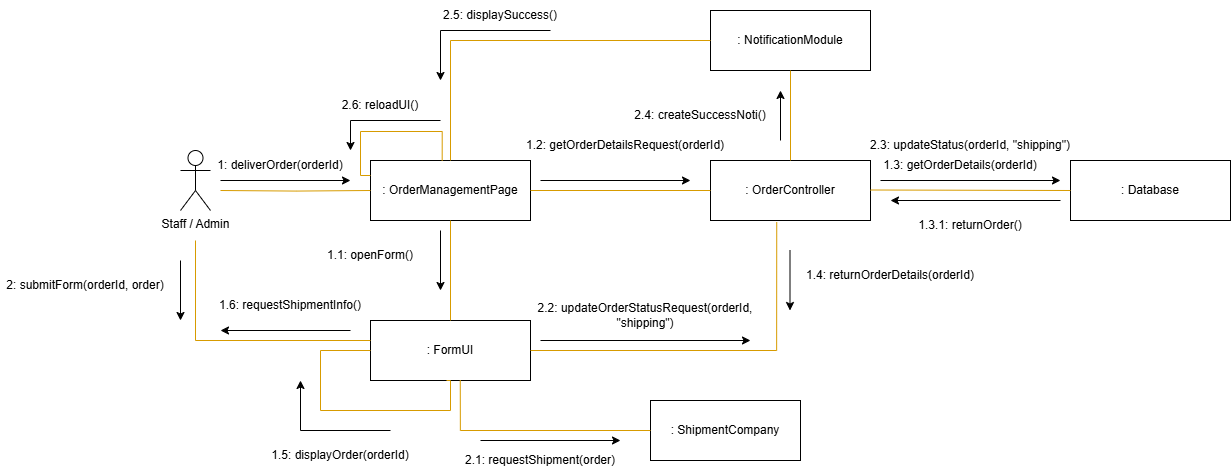

The diagram above was exported from draw.io. Its source (the exported page's mxGraphModel, read from the mxfile embedded in the PNG):
<mxGraphModel dx="2327" dy="814" grid="1" gridSize="10" guides="1" tooltips="1" connect="1" arrows="1" fold="1" page="1" pageScale="1" pageWidth="850" pageHeight="1100" math="0" shadow="0">
  <root>
    <mxCell id="0" />
    <mxCell id="1" parent="0" />
    <mxCell id="krazYXLyubEMnXtPNlQG-1" value="Staff / Admin" style="shape=umlActor;verticalLabelPosition=bottom;verticalAlign=top;html=1;outlineConnect=0;" parent="1" vertex="1">
      <mxGeometry x="90" y="240" width="30" height="60" as="geometry" />
    </mxCell>
    <mxCell id="krazYXLyubEMnXtPNlQG-2" value=": OrderManagementPage" style="rounded=0;whiteSpace=wrap;html=1;" parent="1" vertex="1">
      <mxGeometry x="280" y="250" width="160" height="60" as="geometry" />
    </mxCell>
    <mxCell id="krazYXLyubEMnXtPNlQG-3" value=": FormUI" style="rounded=0;whiteSpace=wrap;html=1;" parent="1" vertex="1">
      <mxGeometry x="280" y="410" width="160" height="60" as="geometry" />
    </mxCell>
    <mxCell id="krazYXLyubEMnXtPNlQG-4" value=": OrderController" style="rounded=0;whiteSpace=wrap;html=1;" parent="1" vertex="1">
      <mxGeometry x="620" y="250" width="160" height="60" as="geometry" />
    </mxCell>
    <mxCell id="krazYXLyubEMnXtPNlQG-5" value=": Database" style="rounded=0;whiteSpace=wrap;html=1;" parent="1" vertex="1">
      <mxGeometry x="980" y="250" width="160" height="60" as="geometry" />
    </mxCell>
    <mxCell id="krazYXLyubEMnXtPNlQG-6" value=": ShipmentCompany" style="rounded=0;whiteSpace=wrap;html=1;" parent="1" vertex="1">
      <mxGeometry x="560" y="490" width="150" height="60" as="geometry" />
    </mxCell>
    <mxCell id="krazYXLyubEMnXtPNlQG-7" style="edgeStyle=orthogonalEdgeStyle;rounded=0;orthogonalLoop=1;jettySize=auto;html=1;fontFamily=Tahoma;fontSize=14;fontColor=#000066;endArrow=none;endFill=0;fillColor=#ffe6cc;strokeColor=#d79b00;entryX=0;entryY=0.5;entryDx=0;entryDy=0;" parent="1" target="krazYXLyubEMnXtPNlQG-2" edge="1">
      <mxGeometry relative="1" as="geometry">
        <mxPoint x="130" y="280" as="sourcePoint" />
        <mxPoint x="260" y="279.5" as="targetPoint" />
        <Array as="points" />
      </mxGeometry>
    </mxCell>
    <mxCell id="krazYXLyubEMnXtPNlQG-8" value="" style="endArrow=classic;html=1;rounded=0;" parent="1" edge="1">
      <mxGeometry width="50" height="50" relative="1" as="geometry">
        <mxPoint x="130" y="270" as="sourcePoint" />
        <mxPoint x="260" y="270" as="targetPoint" />
      </mxGeometry>
    </mxCell>
    <mxCell id="krazYXLyubEMnXtPNlQG-10" value="" style="endArrow=classic;html=1;rounded=0;" parent="1" edge="1">
      <mxGeometry width="50" height="50" relative="1" as="geometry">
        <mxPoint x="450" y="270" as="sourcePoint" />
        <mxPoint x="600" y="270" as="targetPoint" />
        <Array as="points" />
      </mxGeometry>
    </mxCell>
    <mxCell id="krazYXLyubEMnXtPNlQG-11" style="edgeStyle=orthogonalEdgeStyle;rounded=0;orthogonalLoop=1;jettySize=auto;html=1;fontFamily=Tahoma;fontSize=14;fontColor=#000066;endArrow=none;endFill=0;fillColor=#ffe6cc;strokeColor=#d79b00;exitX=1;exitY=0.5;exitDx=0;exitDy=0;entryX=0;entryY=0.5;entryDx=0;entryDy=0;" parent="1" source="krazYXLyubEMnXtPNlQG-2" target="krazYXLyubEMnXtPNlQG-4" edge="1">
      <mxGeometry relative="1" as="geometry">
        <mxPoint x="490" y="280" as="sourcePoint" />
        <mxPoint x="580" y="280" as="targetPoint" />
        <Array as="points" />
      </mxGeometry>
    </mxCell>
    <mxCell id="krazYXLyubEMnXtPNlQG-12" value="1.2: getOrderDetailsRequest(orderId)" style="text;html=1;align=center;verticalAlign=middle;whiteSpace=wrap;rounded=0;" parent="1" vertex="1">
      <mxGeometry x="420" y="220" width="230" height="30" as="geometry" />
    </mxCell>
    <mxCell id="krazYXLyubEMnXtPNlQG-14" style="edgeStyle=orthogonalEdgeStyle;rounded=0;orthogonalLoop=1;jettySize=auto;html=1;fontFamily=Tahoma;fontSize=14;fontColor=#000066;endArrow=none;endFill=0;fillColor=#ffe6cc;strokeColor=#d79b00;exitX=1;exitY=0.5;exitDx=0;exitDy=0;entryX=0;entryY=0.5;entryDx=0;entryDy=0;" parent="1" target="krazYXLyubEMnXtPNlQG-5" edge="1">
      <mxGeometry relative="1" as="geometry">
        <mxPoint x="780" y="279.5" as="sourcePoint" />
        <mxPoint x="950" y="280" as="targetPoint" />
        <Array as="points" />
      </mxGeometry>
    </mxCell>
    <mxCell id="krazYXLyubEMnXtPNlQG-15" value="1.3: getOrderDetails(orderId)" style="text;html=1;align=center;verticalAlign=middle;whiteSpace=wrap;rounded=0;" parent="1" vertex="1">
      <mxGeometry x="790" y="240" width="160" height="30" as="geometry" />
    </mxCell>
    <mxCell id="krazYXLyubEMnXtPNlQG-16" value="" style="endArrow=classic;html=1;rounded=0;" parent="1" edge="1">
      <mxGeometry width="50" height="50" relative="1" as="geometry">
        <mxPoint x="790" y="270" as="sourcePoint" />
        <mxPoint x="970" y="270" as="targetPoint" />
      </mxGeometry>
    </mxCell>
    <mxCell id="krazYXLyubEMnXtPNlQG-18" value="" style="endArrow=classic;html=1;rounded=0;" parent="1" edge="1">
      <mxGeometry width="50" height="50" relative="1" as="geometry">
        <mxPoint x="970" y="290" as="sourcePoint" />
        <mxPoint x="800" y="290" as="targetPoint" />
      </mxGeometry>
    </mxCell>
    <mxCell id="krazYXLyubEMnXtPNlQG-19" value="1.3.1: returnOrder()" style="text;html=1;align=center;verticalAlign=middle;whiteSpace=wrap;rounded=0;" parent="1" vertex="1">
      <mxGeometry x="810" y="300" width="140" height="30" as="geometry" />
    </mxCell>
    <mxCell id="krazYXLyubEMnXtPNlQG-20" style="edgeStyle=orthogonalEdgeStyle;rounded=0;orthogonalLoop=1;jettySize=auto;html=1;fontFamily=Tahoma;fontSize=14;fontColor=#000066;endArrow=none;endFill=0;fillColor=#ffe6cc;strokeColor=#d79b00;entryX=0.414;entryY=1.027;entryDx=0;entryDy=0;entryPerimeter=0;exitX=1;exitY=0.5;exitDx=0;exitDy=0;" parent="1" source="krazYXLyubEMnXtPNlQG-3" target="krazYXLyubEMnXtPNlQG-4" edge="1">
      <mxGeometry relative="1" as="geometry">
        <mxPoint x="500" y="390" as="sourcePoint" />
        <mxPoint x="650" y="390" as="targetPoint" />
        <Array as="points">
          <mxPoint x="686" y="440" />
        </Array>
      </mxGeometry>
    </mxCell>
    <mxCell id="krazYXLyubEMnXtPNlQG-21" value="" style="endArrow=classic;html=1;rounded=0;" parent="1" edge="1">
      <mxGeometry width="50" height="50" relative="1" as="geometry">
        <mxPoint x="350" y="320" as="sourcePoint" />
        <mxPoint x="350" y="380" as="targetPoint" />
      </mxGeometry>
    </mxCell>
    <mxCell id="krazYXLyubEMnXtPNlQG-22" style="edgeStyle=orthogonalEdgeStyle;rounded=0;orthogonalLoop=1;jettySize=auto;html=1;fontFamily=Tahoma;fontSize=14;fontColor=#000066;endArrow=none;endFill=0;fillColor=#ffe6cc;strokeColor=#d79b00;exitX=0.5;exitY=1;exitDx=0;exitDy=0;entryX=0.5;entryY=0;entryDx=0;entryDy=0;" parent="1" source="krazYXLyubEMnXtPNlQG-2" target="krazYXLyubEMnXtPNlQG-3" edge="1">
      <mxGeometry relative="1" as="geometry">
        <mxPoint x="360" y="360" as="sourcePoint" />
        <mxPoint x="540" y="360" as="targetPoint" />
        <Array as="points">
          <mxPoint x="360" y="410" />
        </Array>
      </mxGeometry>
    </mxCell>
    <mxCell id="krazYXLyubEMnXtPNlQG-24" value="" style="endArrow=classic;html=1;rounded=0;" parent="1" edge="1">
      <mxGeometry width="50" height="50" relative="1" as="geometry">
        <mxPoint x="699.5" y="340" as="sourcePoint" />
        <mxPoint x="699.5" y="400" as="targetPoint" />
      </mxGeometry>
    </mxCell>
    <mxCell id="krazYXLyubEMnXtPNlQG-25" value="1.4: returnOrderDetails(orderId)" style="text;html=1;align=center;verticalAlign=middle;whiteSpace=wrap;rounded=0;" parent="1" vertex="1">
      <mxGeometry x="710" y="350" width="180" height="30" as="geometry" />
    </mxCell>
    <mxCell id="krazYXLyubEMnXtPNlQG-26" value="1.1: openForm()" style="text;html=1;align=center;verticalAlign=middle;whiteSpace=wrap;rounded=0;" parent="1" vertex="1">
      <mxGeometry x="210" y="330" width="140" height="30" as="geometry" />
    </mxCell>
    <mxCell id="krazYXLyubEMnXtPNlQG-27" style="edgeStyle=orthogonalEdgeStyle;rounded=0;orthogonalLoop=1;jettySize=auto;html=1;fontFamily=Tahoma;fontSize=14;fontColor=#000066;endArrow=none;endFill=0;fillColor=#ffe6cc;strokeColor=#d79b00;entryX=0.414;entryY=1.027;entryDx=0;entryDy=0;entryPerimeter=0;exitX=0;exitY=0.5;exitDx=0;exitDy=0;" parent="1" source="krazYXLyubEMnXtPNlQG-3" edge="1">
      <mxGeometry relative="1" as="geometry">
        <mxPoint x="230" y="440" as="sourcePoint" />
        <mxPoint x="356" y="470" as="targetPoint" />
        <Array as="points">
          <mxPoint x="230" y="440" />
          <mxPoint x="230" y="500" />
          <mxPoint x="360" y="500" />
          <mxPoint x="360" y="470" />
        </Array>
      </mxGeometry>
    </mxCell>
    <mxCell id="krazYXLyubEMnXtPNlQG-28" value="" style="endArrow=classic;html=1;rounded=0;" parent="1" edge="1">
      <mxGeometry width="50" height="50" relative="1" as="geometry">
        <mxPoint x="300" y="520" as="sourcePoint" />
        <mxPoint x="210" y="470" as="targetPoint" />
        <Array as="points">
          <mxPoint x="210" y="520" />
        </Array>
      </mxGeometry>
    </mxCell>
    <mxCell id="krazYXLyubEMnXtPNlQG-29" value="1.5: displayOrder(orderId)" style="text;html=1;align=center;verticalAlign=middle;whiteSpace=wrap;rounded=0;" parent="1" vertex="1">
      <mxGeometry x="180" y="530" width="140" height="30" as="geometry" />
    </mxCell>
    <mxCell id="krazYXLyubEMnXtPNlQG-30" style="edgeStyle=orthogonalEdgeStyle;rounded=0;orthogonalLoop=1;jettySize=auto;html=1;fontFamily=Tahoma;fontSize=14;fontColor=#000066;endArrow=none;endFill=0;fillColor=#ffe6cc;strokeColor=#d79b00;" parent="1" edge="1">
      <mxGeometry relative="1" as="geometry">
        <mxPoint x="105" y="330" as="sourcePoint" />
        <mxPoint x="280" y="430" as="targetPoint" />
        <Array as="points">
          <mxPoint x="105" y="430" />
          <mxPoint x="280" y="430" />
        </Array>
      </mxGeometry>
    </mxCell>
    <mxCell id="krazYXLyubEMnXtPNlQG-31" value="1.6: requestShipmentInfo()" style="text;html=1;align=center;verticalAlign=middle;whiteSpace=wrap;rounded=0;" parent="1" vertex="1">
      <mxGeometry x="120" y="380" width="160" height="30" as="geometry" />
    </mxCell>
    <mxCell id="krazYXLyubEMnXtPNlQG-32" value="" style="endArrow=classic;html=1;rounded=0;" parent="1" edge="1">
      <mxGeometry width="50" height="50" relative="1" as="geometry">
        <mxPoint x="260" y="420" as="sourcePoint" />
        <mxPoint x="130" y="420" as="targetPoint" />
      </mxGeometry>
    </mxCell>
    <mxCell id="krazYXLyubEMnXtPNlQG-33" value="" style="endArrow=classic;html=1;rounded=0;" parent="1" edge="1">
      <mxGeometry width="50" height="50" relative="1" as="geometry">
        <mxPoint x="90" y="350" as="sourcePoint" />
        <mxPoint x="90" y="410" as="targetPoint" />
      </mxGeometry>
    </mxCell>
    <mxCell id="krazYXLyubEMnXtPNlQG-34" value="2: submitForm(orderId, order)" style="text;html=1;align=center;verticalAlign=middle;whiteSpace=wrap;rounded=0;" parent="1" vertex="1">
      <mxGeometry x="-90" y="360" width="170" height="30" as="geometry" />
    </mxCell>
    <mxCell id="krazYXLyubEMnXtPNlQG-35" style="edgeStyle=orthogonalEdgeStyle;rounded=0;orthogonalLoop=1;jettySize=auto;html=1;fontFamily=Tahoma;fontSize=14;fontColor=#000066;endArrow=none;endFill=0;fillColor=#ffe6cc;strokeColor=#d79b00;entryX=0;entryY=0.5;entryDx=0;entryDy=0;exitX=0.561;exitY=0.994;exitDx=0;exitDy=0;exitPerimeter=0;" parent="1" source="krazYXLyubEMnXtPNlQG-3" target="krazYXLyubEMnXtPNlQG-6" edge="1">
      <mxGeometry relative="1" as="geometry">
        <mxPoint x="410" y="500" as="sourcePoint" />
        <mxPoint x="486" y="530" as="targetPoint" />
        <Array as="points">
          <mxPoint x="370" y="520" />
        </Array>
      </mxGeometry>
    </mxCell>
    <mxCell id="krazYXLyubEMnXtPNlQG-37" value="2.1: requestShipment(order)" style="text;html=1;align=center;verticalAlign=middle;whiteSpace=wrap;rounded=0;" parent="1" vertex="1">
      <mxGeometry x="370" y="535" width="160" height="30" as="geometry" />
    </mxCell>
    <mxCell id="krazYXLyubEMnXtPNlQG-38" value="2.2: updateOrderStatusRequest(orderId, &quot;shipping&quot;)" style="text;html=1;align=center;verticalAlign=middle;whiteSpace=wrap;rounded=0;" parent="1" vertex="1">
      <mxGeometry x="440" y="390" width="230" height="30" as="geometry" />
    </mxCell>
    <mxCell id="krazYXLyubEMnXtPNlQG-40" value="" style="endArrow=classic;html=1;rounded=0;" parent="1" edge="1">
      <mxGeometry width="50" height="50" relative="1" as="geometry">
        <mxPoint x="390" y="530" as="sourcePoint" />
        <mxPoint x="530" y="530" as="targetPoint" />
      </mxGeometry>
    </mxCell>
    <mxCell id="krazYXLyubEMnXtPNlQG-41" value="" style="endArrow=classic;html=1;rounded=0;entryX=1;entryY=1;entryDx=0;entryDy=0;" parent="1" edge="1">
      <mxGeometry width="50" height="50" relative="1" as="geometry">
        <mxPoint x="450" y="430" as="sourcePoint" />
        <mxPoint x="660" y="430" as="targetPoint" />
      </mxGeometry>
    </mxCell>
    <mxCell id="krazYXLyubEMnXtPNlQG-42" value="2.3: updateStatus(orderId, &quot;shipping&quot;)" style="text;html=1;align=center;verticalAlign=middle;whiteSpace=wrap;rounded=0;" parent="1" vertex="1">
      <mxGeometry x="775" y="220" width="210" height="30" as="geometry" />
    </mxCell>
    <mxCell id="krazYXLyubEMnXtPNlQG-43" value=": NotificationModule" style="rounded=0;whiteSpace=wrap;html=1;" parent="1" vertex="1">
      <mxGeometry x="620" y="100" width="160" height="60" as="geometry" />
    </mxCell>
    <mxCell id="krazYXLyubEMnXtPNlQG-44" value="" style="endArrow=classic;html=1;rounded=0;" parent="1" edge="1">
      <mxGeometry width="50" height="50" relative="1" as="geometry">
        <mxPoint x="690" y="230" as="sourcePoint" />
        <mxPoint x="690" y="180" as="targetPoint" />
      </mxGeometry>
    </mxCell>
    <mxCell id="krazYXLyubEMnXtPNlQG-45" style="edgeStyle=orthogonalEdgeStyle;rounded=0;orthogonalLoop=1;jettySize=auto;html=1;fontFamily=Tahoma;fontSize=14;fontColor=#000066;endArrow=none;endFill=0;fillColor=#ffe6cc;strokeColor=#d79b00;exitX=0.5;exitY=0;exitDx=0;exitDy=0;entryX=0.5;entryY=1;entryDx=0;entryDy=0;" parent="1" source="krazYXLyubEMnXtPNlQG-4" target="krazYXLyubEMnXtPNlQG-43" edge="1">
      <mxGeometry relative="1" as="geometry">
        <mxPoint x="680" y="210" as="sourcePoint" />
        <mxPoint x="860" y="210" as="targetPoint" />
        <Array as="points" />
      </mxGeometry>
    </mxCell>
    <mxCell id="krazYXLyubEMnXtPNlQG-46" value="2.4: createSuccessNoti()" style="text;html=1;align=center;verticalAlign=middle;whiteSpace=wrap;rounded=0;" parent="1" vertex="1">
      <mxGeometry x="530" y="190" width="160" height="30" as="geometry" />
    </mxCell>
    <mxCell id="krazYXLyubEMnXtPNlQG-47" style="edgeStyle=orthogonalEdgeStyle;rounded=0;orthogonalLoop=1;jettySize=auto;html=1;fontFamily=Tahoma;fontSize=14;fontColor=#000066;endArrow=none;endFill=0;fillColor=#ffe6cc;strokeColor=#d79b00;exitX=0;exitY=0.5;exitDx=0;exitDy=0;entryX=0.5;entryY=0;entryDx=0;entryDy=0;" parent="1" source="krazYXLyubEMnXtPNlQG-43" target="krazYXLyubEMnXtPNlQG-2" edge="1">
      <mxGeometry relative="1" as="geometry">
        <mxPoint x="400" y="110" as="sourcePoint" />
        <mxPoint x="400" y="210" as="targetPoint" />
        <Array as="points">
          <mxPoint x="360" y="130" />
        </Array>
      </mxGeometry>
    </mxCell>
    <mxCell id="krazYXLyubEMnXtPNlQG-49" value="" style="endArrow=classic;html=1;rounded=0;" parent="1" edge="1">
      <mxGeometry width="50" height="50" relative="1" as="geometry">
        <mxPoint x="460" y="120" as="sourcePoint" />
        <mxPoint x="350" y="170" as="targetPoint" />
        <Array as="points">
          <mxPoint x="350" y="120" />
        </Array>
      </mxGeometry>
    </mxCell>
    <mxCell id="krazYXLyubEMnXtPNlQG-50" value="2.5: displaySuccess()" style="text;html=1;align=center;verticalAlign=middle;whiteSpace=wrap;rounded=0;" parent="1" vertex="1">
      <mxGeometry x="330" y="90" width="160" height="30" as="geometry" />
    </mxCell>
    <mxCell id="82w6zDhNQFiINQ2xPARL-5" style="edgeStyle=orthogonalEdgeStyle;rounded=0;orthogonalLoop=1;jettySize=auto;html=1;fontFamily=Tahoma;fontSize=14;fontColor=#000066;endArrow=none;endFill=0;fillColor=#ffe6cc;strokeColor=#d79b00;entryX=0.448;entryY=0.002;entryDx=0;entryDy=0;entryPerimeter=0;exitX=0;exitY=0.25;exitDx=0;exitDy=0;" edge="1" parent="1" source="krazYXLyubEMnXtPNlQG-2" target="krazYXLyubEMnXtPNlQG-2">
      <mxGeometry relative="1" as="geometry">
        <mxPoint x="190" y="220" as="sourcePoint" />
        <mxPoint x="460" y="200" as="targetPoint" />
        <Array as="points">
          <mxPoint x="270" y="265" />
          <mxPoint x="270" y="221" />
          <mxPoint x="352" y="221" />
        </Array>
      </mxGeometry>
    </mxCell>
    <mxCell id="krazYXLyubEMnXtPNlQG-9" value="1: deliverOrder(orderId)" style="text;html=1;align=center;verticalAlign=middle;whiteSpace=wrap;rounded=0;" parent="1" vertex="1">
      <mxGeometry x="120" y="240" width="140" height="30" as="geometry" />
    </mxCell>
    <mxCell id="82w6zDhNQFiINQ2xPARL-7" value="" style="endArrow=classic;html=1;rounded=0;entryX=1;entryY=0;entryDx=0;entryDy=0;" edge="1" parent="1" target="krazYXLyubEMnXtPNlQG-9">
      <mxGeometry width="50" height="50" relative="1" as="geometry">
        <mxPoint x="350" y="210" as="sourcePoint" />
        <mxPoint x="240" y="210" as="targetPoint" />
        <Array as="points">
          <mxPoint x="260" y="210" />
        </Array>
      </mxGeometry>
    </mxCell>
    <mxCell id="82w6zDhNQFiINQ2xPARL-8" value="2.6: reloadUI()" style="text;html=1;align=center;verticalAlign=middle;whiteSpace=wrap;rounded=0;" vertex="1" parent="1">
      <mxGeometry x="210" y="180" width="160" height="30" as="geometry" />
    </mxCell>
  </root>
</mxGraphModel>